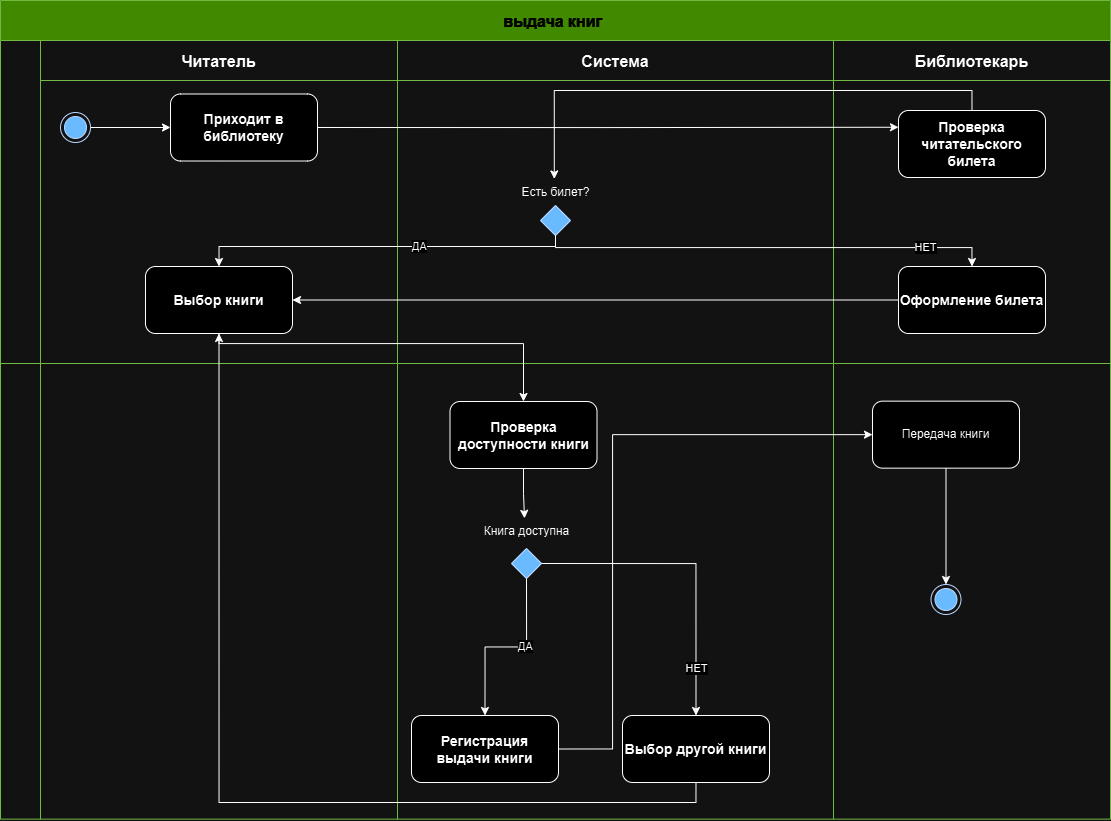

The diagram above was exported from draw.io. Its source (the exported page's mxGraphModel, read from the mxfile embedded in the PNG):
<mxGraphModel dx="1800" dy="1289" grid="0" gridSize="10" guides="1" tooltips="1" connect="1" arrows="1" fold="1" page="0" pageScale="1" pageWidth="827" pageHeight="1169" background="none" math="0" shadow="0">
  <root>
    <mxCell id="0" />
    <mxCell id="1" parent="0" />
    <mxCell id="d9nmfSiqQn7o-FxyefXd-5" value="выдача книг " style="shape=table;childLayout=tableLayout;startSize=40;collapsible=0;recursiveResize=0;expand=0;fontSize=16;fontStyle=1;fillColor=#60a917;fontColor=#ffffff;strokeColor=#2D7600;" parent="1" vertex="1">
      <mxGeometry x="-15" y="-223" width="1110" height="818.6305981804342" as="geometry" />
    </mxCell>
    <mxCell id="d9nmfSiqQn7o-FxyefXd-6" value="" style="shape=tableRow;horizontal=0;swimlaneHead=0;swimlaneBody=0;top=0;left=0;strokeColor=inherit;bottom=0;right=0;dropTarget=0;fontStyle=1;fillColor=none;points=[[0,0.5],[1,0.5]];portConstraint=eastwest;startSize=40;collapsible=0;recursiveResize=0;expand=0;fontSize=16;" parent="d9nmfSiqQn7o-FxyefXd-5" vertex="1">
      <mxGeometry y="40" width="1110" height="323" as="geometry" />
    </mxCell>
    <mxCell id="d9nmfSiqQn7o-FxyefXd-7" value="Читатель" style="swimlane;swimlaneHead=0;swimlaneBody=0;fontStyle=1;strokeColor=inherit;connectable=0;fillColor=none;startSize=40;collapsible=0;recursiveResize=0;expand=0;fontSize=16;" parent="d9nmfSiqQn7o-FxyefXd-6" vertex="1">
      <mxGeometry x="40" width="357" height="323" as="geometry">
        <mxRectangle width="357" height="323" as="alternateBounds" />
      </mxGeometry>
    </mxCell>
    <mxCell id="d9nmfSiqQn7o-FxyefXd-39" style="rounded=0;orthogonalLoop=1;jettySize=auto;html=1;exitX=1;exitY=0.5;exitDx=0;exitDy=0;entryX=0;entryY=0.5;entryDx=0;entryDy=0;" parent="d9nmfSiqQn7o-FxyefXd-7" source="d9nmfSiqQn7o-FxyefXd-1" target="d9nmfSiqQn7o-FxyefXd-19" edge="1">
      <mxGeometry relative="1" as="geometry" />
    </mxCell>
    <mxCell id="d9nmfSiqQn7o-FxyefXd-1" value="" style="ellipse;html=1;shape=endState;fillColor=#0050ef;fontColor=#ffffff;strokeColor=#001DBC;" parent="d9nmfSiqQn7o-FxyefXd-7" vertex="1">
      <mxGeometry x="20" y="72" width="30" height="30" as="geometry" />
    </mxCell>
    <mxCell id="d9nmfSiqQn7o-FxyefXd-19" value="&lt;b&gt;&lt;font style=&quot;font-size: 14px;&quot;&gt;Приходит в библиотеку&lt;/font&gt;&lt;/b&gt;" style="rounded=1;whiteSpace=wrap;html=1;" parent="d9nmfSiqQn7o-FxyefXd-7" vertex="1">
      <mxGeometry x="130" y="53.5" width="147" height="67" as="geometry" />
    </mxCell>
    <mxCell id="d9nmfSiqQn7o-FxyefXd-26" value="&lt;font style=&quot;font-size: 14px;&quot;&gt;&lt;b&gt;Выбор книги&lt;/b&gt;&lt;/font&gt;" style="rounded=1;whiteSpace=wrap;html=1;" parent="d9nmfSiqQn7o-FxyefXd-7" vertex="1">
      <mxGeometry x="105" y="226" width="147" height="67" as="geometry" />
    </mxCell>
    <mxCell id="d9nmfSiqQn7o-FxyefXd-8" value="Система" style="swimlane;swimlaneHead=0;swimlaneBody=0;fontStyle=1;strokeColor=inherit;connectable=0;fillColor=none;startSize=40;collapsible=0;recursiveResize=0;expand=0;fontSize=16;" parent="d9nmfSiqQn7o-FxyefXd-6" vertex="1">
      <mxGeometry x="397" width="436" height="323" as="geometry">
        <mxRectangle width="436" height="323" as="alternateBounds" />
      </mxGeometry>
    </mxCell>
    <mxCell id="d9nmfSiqQn7o-FxyefXd-20" value="" style="rhombus;fillColor=#0050ef;strokeColor=#001DBC;fontColor=#ffffff;" parent="d9nmfSiqQn7o-FxyefXd-8" vertex="1">
      <mxGeometry x="143" y="165" width="30" height="30" as="geometry" />
    </mxCell>
    <mxCell id="d9nmfSiqQn7o-FxyefXd-21" value="Есть билет?" style="text;html=1;align=center;verticalAlign=middle;resizable=0;points=[];autosize=1;strokeColor=none;fillColor=none;" parent="d9nmfSiqQn7o-FxyefXd-8" vertex="1">
      <mxGeometry x="115" y="139" width="86" height="26" as="geometry" />
    </mxCell>
    <mxCell id="d9nmfSiqQn7o-FxyefXd-9" value="Библиотекарь" style="swimlane;swimlaneHead=0;swimlaneBody=0;fontStyle=1;strokeColor=inherit;connectable=0;fillColor=none;startSize=40;collapsible=0;recursiveResize=0;expand=0;fontSize=16;" parent="d9nmfSiqQn7o-FxyefXd-6" vertex="1">
      <mxGeometry x="833" width="277" height="323" as="geometry">
        <mxRectangle width="277" height="323" as="alternateBounds" />
      </mxGeometry>
    </mxCell>
    <mxCell id="sgGv4KEYnT2V0nn0YU0u-1" value="&lt;font style=&quot;font-size: 14px;&quot;&gt;&lt;b&gt;Проверка читательского билета&lt;/b&gt;&lt;/font&gt;" style="rounded=1;whiteSpace=wrap;html=1;" vertex="1" parent="d9nmfSiqQn7o-FxyefXd-9">
      <mxGeometry x="65" y="70" width="147" height="67" as="geometry" />
    </mxCell>
    <mxCell id="d9nmfSiqQn7o-FxyefXd-29" value="&lt;font style=&quot;font-size: 14px;&quot;&gt;&lt;b&gt;Оформление билета&lt;/b&gt;&lt;/font&gt;" style="rounded=1;whiteSpace=wrap;html=1;" parent="d9nmfSiqQn7o-FxyefXd-9" vertex="1">
      <mxGeometry x="65" y="226" width="147" height="67" as="geometry" />
    </mxCell>
    <mxCell id="sgGv4KEYnT2V0nn0YU0u-2" style="edgeStyle=orthogonalEdgeStyle;rounded=0;orthogonalLoop=1;jettySize=auto;html=1;exitX=1;exitY=0.5;exitDx=0;exitDy=0;entryX=0;entryY=0.25;entryDx=0;entryDy=0;" edge="1" parent="d9nmfSiqQn7o-FxyefXd-6" source="d9nmfSiqQn7o-FxyefXd-19" target="sgGv4KEYnT2V0nn0YU0u-1">
      <mxGeometry relative="1" as="geometry" />
    </mxCell>
    <mxCell id="sgGv4KEYnT2V0nn0YU0u-3" style="edgeStyle=orthogonalEdgeStyle;rounded=0;orthogonalLoop=1;jettySize=auto;html=1;exitX=0.5;exitY=0;exitDx=0;exitDy=0;entryX=0.486;entryY=-0.022;entryDx=0;entryDy=0;entryPerimeter=0;" edge="1" parent="d9nmfSiqQn7o-FxyefXd-6" source="sgGv4KEYnT2V0nn0YU0u-1" target="d9nmfSiqQn7o-FxyefXd-21">
      <mxGeometry relative="1" as="geometry" />
    </mxCell>
    <mxCell id="d9nmfSiqQn7o-FxyefXd-30" style="edgeStyle=orthogonalEdgeStyle;rounded=0;orthogonalLoop=1;jettySize=auto;html=1;exitX=0.5;exitY=1;exitDx=0;exitDy=0;entryX=0.5;entryY=0;entryDx=0;entryDy=0;" parent="d9nmfSiqQn7o-FxyefXd-6" source="d9nmfSiqQn7o-FxyefXd-20" target="d9nmfSiqQn7o-FxyefXd-26" edge="1">
      <mxGeometry relative="1" as="geometry">
        <Array as="points">
          <mxPoint x="555" y="206" />
          <mxPoint x="219" y="206" />
        </Array>
      </mxGeometry>
    </mxCell>
    <mxCell id="d9nmfSiqQn7o-FxyefXd-32" value="ДА" style="edgeLabel;html=1;align=center;verticalAlign=middle;resizable=0;points=[];" parent="d9nmfSiqQn7o-FxyefXd-30" vertex="1" connectable="0">
      <mxGeometry x="-0.1965" relative="1" as="geometry">
        <mxPoint y="-1" as="offset" />
      </mxGeometry>
    </mxCell>
    <mxCell id="d9nmfSiqQn7o-FxyefXd-31" style="edgeStyle=orthogonalEdgeStyle;rounded=0;orthogonalLoop=1;jettySize=auto;html=1;entryX=0.5;entryY=0;entryDx=0;entryDy=0;exitX=0.5;exitY=1;exitDx=0;exitDy=0;" parent="d9nmfSiqQn7o-FxyefXd-6" source="d9nmfSiqQn7o-FxyefXd-20" target="d9nmfSiqQn7o-FxyefXd-29" edge="1">
      <mxGeometry relative="1" as="geometry">
        <mxPoint x="578" y="206" as="sourcePoint" />
        <Array as="points">
          <mxPoint x="555" y="207" />
          <mxPoint x="971" y="207" />
        </Array>
      </mxGeometry>
    </mxCell>
    <mxCell id="d9nmfSiqQn7o-FxyefXd-33" value="НЕТ" style="edgeLabel;html=1;align=center;verticalAlign=middle;resizable=0;points=[];" parent="d9nmfSiqQn7o-FxyefXd-31" vertex="1" connectable="0">
      <mxGeometry x="0.7066" y="1" relative="1" as="geometry">
        <mxPoint as="offset" />
      </mxGeometry>
    </mxCell>
    <mxCell id="sgGv4KEYnT2V0nn0YU0u-4" style="edgeStyle=orthogonalEdgeStyle;rounded=0;orthogonalLoop=1;jettySize=auto;html=1;exitX=0;exitY=0.5;exitDx=0;exitDy=0;entryX=1;entryY=0.5;entryDx=0;entryDy=0;" edge="1" parent="d9nmfSiqQn7o-FxyefXd-6" source="d9nmfSiqQn7o-FxyefXd-29" target="d9nmfSiqQn7o-FxyefXd-26">
      <mxGeometry relative="1" as="geometry" />
    </mxCell>
    <mxCell id="d9nmfSiqQn7o-FxyefXd-10" value="" style="shape=tableRow;horizontal=0;swimlaneHead=0;swimlaneBody=0;top=0;left=0;strokeColor=inherit;bottom=0;right=0;dropTarget=0;fontStyle=1;fillColor=none;points=[[0,0.5],[1,0.5]];portConstraint=eastwest;startSize=40;collapsible=0;recursiveResize=0;expand=0;fontSize=16;" parent="d9nmfSiqQn7o-FxyefXd-5" vertex="1">
      <mxGeometry y="363" width="1110" height="456" as="geometry" />
    </mxCell>
    <mxCell id="d9nmfSiqQn7o-FxyefXd-11" value="" style="swimlane;swimlaneHead=0;swimlaneBody=0;fontStyle=0;connectable=0;strokeColor=inherit;fillColor=none;startSize=0;collapsible=0;recursiveResize=0;expand=0;fontSize=16;" parent="d9nmfSiqQn7o-FxyefXd-10" vertex="1">
      <mxGeometry x="40" width="357" height="456" as="geometry">
        <mxRectangle width="357" height="456" as="alternateBounds" />
      </mxGeometry>
    </mxCell>
    <mxCell id="d9nmfSiqQn7o-FxyefXd-12" value="" style="swimlane;swimlaneHead=0;swimlaneBody=0;fontStyle=0;connectable=0;strokeColor=inherit;fillColor=none;startSize=0;collapsible=0;recursiveResize=0;expand=0;fontSize=16;" parent="d9nmfSiqQn7o-FxyefXd-10" vertex="1">
      <mxGeometry x="397" width="436" height="456" as="geometry">
        <mxRectangle width="436" height="456" as="alternateBounds" />
      </mxGeometry>
    </mxCell>
    <mxCell id="d9nmfSiqQn7o-FxyefXd-28" value="&lt;font style=&quot;font-size: 14px;&quot;&gt;&lt;b&gt;Проверка доступности книги&lt;/b&gt;&lt;/font&gt;" style="rounded=1;whiteSpace=wrap;html=1;" parent="d9nmfSiqQn7o-FxyefXd-12" vertex="1">
      <mxGeometry x="52.5" y="38" width="147" height="67" as="geometry" />
    </mxCell>
    <mxCell id="d9nmfSiqQn7o-FxyefXd-46" value="&lt;font style=&quot;font-size: 14px;&quot;&gt;&lt;b&gt;Регистрация выдачи книги&lt;/b&gt;&lt;/font&gt;" style="rounded=1;whiteSpace=wrap;html=1;" parent="d9nmfSiqQn7o-FxyefXd-12" vertex="1">
      <mxGeometry x="14" y="352" width="147" height="67" as="geometry" />
    </mxCell>
    <mxCell id="d9nmfSiqQn7o-FxyefXd-47" value="&lt;font style=&quot;font-size: 14px;&quot;&gt;&lt;b&gt;Выбор другой книги&lt;/b&gt;&lt;/font&gt;" style="rounded=1;whiteSpace=wrap;html=1;" parent="d9nmfSiqQn7o-FxyefXd-12" vertex="1">
      <mxGeometry x="225" y="352" width="147" height="67" as="geometry" />
    </mxCell>
    <mxCell id="d9nmfSiqQn7o-FxyefXd-40" value="" style="rhombus;fillColor=#0050ef;strokeColor=#001DBC;fontColor=#ffffff;" parent="d9nmfSiqQn7o-FxyefXd-12" vertex="1">
      <mxGeometry x="114" y="185" width="30" height="30" as="geometry" />
    </mxCell>
    <mxCell id="d9nmfSiqQn7o-FxyefXd-41" value="Книга доступна" style="text;html=1;align=center;verticalAlign=middle;resizable=0;points=[];autosize=1;strokeColor=none;fillColor=none;" parent="d9nmfSiqQn7o-FxyefXd-12" vertex="1">
      <mxGeometry x="77" y="155" width="104" height="26" as="geometry" />
    </mxCell>
    <mxCell id="d9nmfSiqQn7o-FxyefXd-66" style="rounded=0;orthogonalLoop=1;jettySize=auto;html=1;exitX=0.5;exitY=1;exitDx=0;exitDy=0;entryX=0.5;entryY=0;entryDx=0;entryDy=0;edgeStyle=orthogonalEdgeStyle;" parent="d9nmfSiqQn7o-FxyefXd-12" source="d9nmfSiqQn7o-FxyefXd-40" target="d9nmfSiqQn7o-FxyefXd-46" edge="1">
      <mxGeometry relative="1" as="geometry" />
    </mxCell>
    <mxCell id="d9nmfSiqQn7o-FxyefXd-67" value="ДА" style="edgeLabel;html=1;align=center;verticalAlign=middle;resizable=0;points=[];" parent="d9nmfSiqQn7o-FxyefXd-66" vertex="1" connectable="0">
      <mxGeometry x="-0.2093" y="-1" relative="1" as="geometry">
        <mxPoint as="offset" />
      </mxGeometry>
    </mxCell>
    <mxCell id="d9nmfSiqQn7o-FxyefXd-68" style="edgeStyle=orthogonalEdgeStyle;rounded=0;orthogonalLoop=1;jettySize=auto;html=1;exitX=1;exitY=0.5;exitDx=0;exitDy=0;entryX=0.5;entryY=0;entryDx=0;entryDy=0;" parent="d9nmfSiqQn7o-FxyefXd-12" source="d9nmfSiqQn7o-FxyefXd-40" target="d9nmfSiqQn7o-FxyefXd-47" edge="1">
      <mxGeometry relative="1" as="geometry" />
    </mxCell>
    <mxCell id="d9nmfSiqQn7o-FxyefXd-69" value="НЕТ" style="edgeLabel;html=1;align=center;verticalAlign=middle;resizable=0;points=[];" parent="d9nmfSiqQn7o-FxyefXd-68" vertex="1" connectable="0">
      <mxGeometry x="0.6823" relative="1" as="geometry">
        <mxPoint as="offset" />
      </mxGeometry>
    </mxCell>
    <mxCell id="sgGv4KEYnT2V0nn0YU0u-5" style="edgeStyle=orthogonalEdgeStyle;rounded=0;orthogonalLoop=1;jettySize=auto;html=1;exitX=0.5;exitY=1;exitDx=0;exitDy=0;entryX=0.481;entryY=-0.006;entryDx=0;entryDy=0;entryPerimeter=0;" edge="1" parent="d9nmfSiqQn7o-FxyefXd-12" source="d9nmfSiqQn7o-FxyefXd-28" target="d9nmfSiqQn7o-FxyefXd-41">
      <mxGeometry relative="1" as="geometry" />
    </mxCell>
    <mxCell id="d9nmfSiqQn7o-FxyefXd-13" value="" style="swimlane;swimlaneHead=0;swimlaneBody=0;fontStyle=0;connectable=0;strokeColor=inherit;fillColor=none;startSize=0;collapsible=0;recursiveResize=0;expand=0;fontSize=16;" parent="d9nmfSiqQn7o-FxyefXd-10" vertex="1">
      <mxGeometry x="833" width="277" height="456" as="geometry">
        <mxRectangle width="277" height="456" as="alternateBounds" />
      </mxGeometry>
    </mxCell>
    <mxCell id="sgGv4KEYnT2V0nn0YU0u-8" style="edgeStyle=orthogonalEdgeStyle;rounded=0;orthogonalLoop=1;jettySize=auto;html=1;exitX=0.5;exitY=1;exitDx=0;exitDy=0;entryX=0.5;entryY=0;entryDx=0;entryDy=0;" edge="1" parent="d9nmfSiqQn7o-FxyefXd-13" source="d9nmfSiqQn7o-FxyefXd-35" target="sgGv4KEYnT2V0nn0YU0u-9">
      <mxGeometry relative="1" as="geometry">
        <mxPoint x="112.76923076923049" y="215.3356557992788" as="targetPoint" />
      </mxGeometry>
    </mxCell>
    <mxCell id="d9nmfSiqQn7o-FxyefXd-35" value="Передача книги" style="rounded=1;whiteSpace=wrap;html=1;" parent="d9nmfSiqQn7o-FxyefXd-13" vertex="1">
      <mxGeometry x="39" y="37.65" width="147" height="67" as="geometry" />
    </mxCell>
    <mxCell id="sgGv4KEYnT2V0nn0YU0u-9" value="" style="ellipse;html=1;shape=endState;fillColor=#0050ef;fontColor=#ffffff;strokeColor=#001DBC;" vertex="1" parent="d9nmfSiqQn7o-FxyefXd-13">
      <mxGeometry x="97.5" y="221" width="30" height="30" as="geometry" />
    </mxCell>
    <mxCell id="sgGv4KEYnT2V0nn0YU0u-7" style="edgeStyle=orthogonalEdgeStyle;rounded=0;orthogonalLoop=1;jettySize=auto;html=1;exitX=1;exitY=0.5;exitDx=0;exitDy=0;entryX=0;entryY=0.5;entryDx=0;entryDy=0;" edge="1" parent="d9nmfSiqQn7o-FxyefXd-10" source="d9nmfSiqQn7o-FxyefXd-46" target="d9nmfSiqQn7o-FxyefXd-35">
      <mxGeometry relative="1" as="geometry">
        <Array as="points">
          <mxPoint x="612" y="385" />
          <mxPoint x="612" y="71" />
        </Array>
      </mxGeometry>
    </mxCell>
    <mxCell id="d9nmfSiqQn7o-FxyefXd-36" style="edgeStyle=orthogonalEdgeStyle;rounded=0;orthogonalLoop=1;jettySize=auto;html=1;exitX=0.5;exitY=1;exitDx=0;exitDy=0;entryX=0.5;entryY=0;entryDx=0;entryDy=0;" parent="d9nmfSiqQn7o-FxyefXd-5" source="d9nmfSiqQn7o-FxyefXd-26" target="d9nmfSiqQn7o-FxyefXd-28" edge="1">
      <mxGeometry relative="1" as="geometry">
        <Array as="points">
          <mxPoint x="219" y="343" />
          <mxPoint x="523" y="343" />
        </Array>
      </mxGeometry>
    </mxCell>
    <mxCell id="sgGv4KEYnT2V0nn0YU0u-6" style="edgeStyle=orthogonalEdgeStyle;rounded=0;orthogonalLoop=1;jettySize=auto;html=1;exitX=0.5;exitY=1;exitDx=0;exitDy=0;entryX=0.5;entryY=1;entryDx=0;entryDy=0;" edge="1" parent="d9nmfSiqQn7o-FxyefXd-5" source="d9nmfSiqQn7o-FxyefXd-47" target="d9nmfSiqQn7o-FxyefXd-26">
      <mxGeometry relative="1" as="geometry" />
    </mxCell>
  </root>
</mxGraphModel>